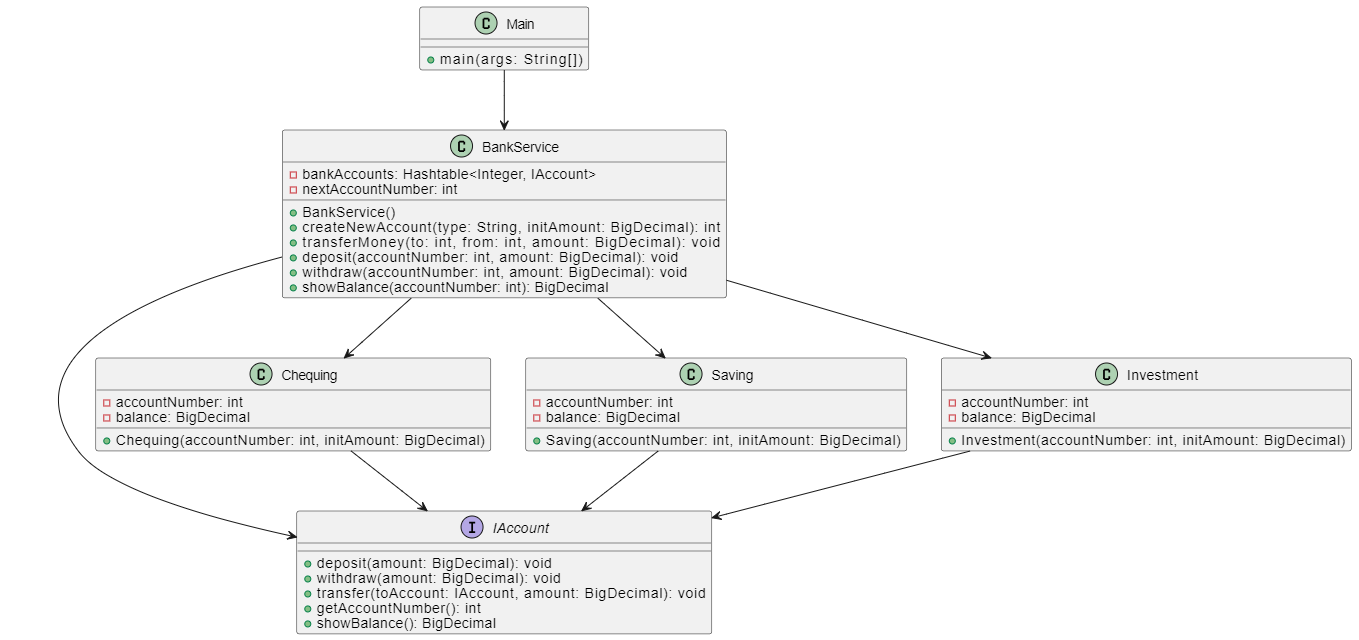

The diagram above was exported from draw.io. Its source (the exported page's mxGraphModel, read from the mxfile embedded in the PNG):
<mxGraphModel dx="2345" dy="1797" grid="0" gridSize="10" guides="1" tooltips="1" connect="1" arrows="1" fold="1" page="1" pageScale="1" pageWidth="827" pageHeight="1169" math="0" shadow="0">
  <root>
    <mxCell id="WIyWlLk6GJQsqaUBKTNV-0" />
    <mxCell id="WIyWlLk6GJQsqaUBKTNV-1" parent="WIyWlLk6GJQsqaUBKTNV-0" />
    <mxCell id="zkfFHV4jXpPFQw0GAbJ--0" value="Person" style="swimlane;fontStyle=2;align=center;verticalAlign=top;childLayout=stackLayout;horizontal=1;startSize=26;horizontalStack=0;resizeParent=1;resizeLast=0;collapsible=1;marginBottom=0;rounded=0;shadow=0;strokeWidth=1;" parent="WIyWlLk6GJQsqaUBKTNV-1" vertex="1">
      <mxGeometry x="220" y="120" width="160" height="138" as="geometry">
        <mxRectangle x="230" y="140" width="160" height="26" as="alternateBounds" />
      </mxGeometry>
    </mxCell>
    <mxCell id="zkfFHV4jXpPFQw0GAbJ--1" value="Name" style="text;align=left;verticalAlign=top;spacingLeft=4;spacingRight=4;overflow=hidden;rotatable=0;points=[[0,0.5],[1,0.5]];portConstraint=eastwest;" parent="zkfFHV4jXpPFQw0GAbJ--0" vertex="1">
      <mxGeometry y="26" width="160" height="26" as="geometry" />
    </mxCell>
    <mxCell id="zkfFHV4jXpPFQw0GAbJ--2" value="Phone Number" style="text;align=left;verticalAlign=top;spacingLeft=4;spacingRight=4;overflow=hidden;rotatable=0;points=[[0,0.5],[1,0.5]];portConstraint=eastwest;rounded=0;shadow=0;html=0;" parent="zkfFHV4jXpPFQw0GAbJ--0" vertex="1">
      <mxGeometry y="52" width="160" height="26" as="geometry" />
    </mxCell>
    <mxCell id="zkfFHV4jXpPFQw0GAbJ--3" value="Email Address" style="text;align=left;verticalAlign=top;spacingLeft=4;spacingRight=4;overflow=hidden;rotatable=0;points=[[0,0.5],[1,0.5]];portConstraint=eastwest;rounded=0;shadow=0;html=0;" parent="zkfFHV4jXpPFQw0GAbJ--0" vertex="1">
      <mxGeometry y="78" width="160" height="26" as="geometry" />
    </mxCell>
    <mxCell id="zkfFHV4jXpPFQw0GAbJ--4" value="" style="line;html=1;strokeWidth=1;align=left;verticalAlign=middle;spacingTop=-1;spacingLeft=3;spacingRight=3;rotatable=0;labelPosition=right;points=[];portConstraint=eastwest;" parent="zkfFHV4jXpPFQw0GAbJ--0" vertex="1">
      <mxGeometry y="104" width="160" height="8" as="geometry" />
    </mxCell>
    <mxCell id="zkfFHV4jXpPFQw0GAbJ--5" value="Purchase Parking Pass" style="text;align=left;verticalAlign=top;spacingLeft=4;spacingRight=4;overflow=hidden;rotatable=0;points=[[0,0.5],[1,0.5]];portConstraint=eastwest;" parent="zkfFHV4jXpPFQw0GAbJ--0" vertex="1">
      <mxGeometry y="112" width="160" height="26" as="geometry" />
    </mxCell>
    <mxCell id="zkfFHV4jXpPFQw0GAbJ--6" value="Student" style="swimlane;fontStyle=0;align=center;verticalAlign=top;childLayout=stackLayout;horizontal=1;startSize=26;horizontalStack=0;resizeParent=1;resizeLast=0;collapsible=1;marginBottom=0;rounded=0;shadow=0;strokeWidth=1;" parent="WIyWlLk6GJQsqaUBKTNV-1" vertex="1">
      <mxGeometry x="120" y="360" width="160" height="138" as="geometry">
        <mxRectangle x="130" y="380" width="160" height="26" as="alternateBounds" />
      </mxGeometry>
    </mxCell>
    <mxCell id="zkfFHV4jXpPFQw0GAbJ--7" value="Student Number" style="text;align=left;verticalAlign=top;spacingLeft=4;spacingRight=4;overflow=hidden;rotatable=0;points=[[0,0.5],[1,0.5]];portConstraint=eastwest;" parent="zkfFHV4jXpPFQw0GAbJ--6" vertex="1">
      <mxGeometry y="26" width="160" height="26" as="geometry" />
    </mxCell>
    <mxCell id="zkfFHV4jXpPFQw0GAbJ--8" value="Average Mark" style="text;align=left;verticalAlign=top;spacingLeft=4;spacingRight=4;overflow=hidden;rotatable=0;points=[[0,0.5],[1,0.5]];portConstraint=eastwest;rounded=0;shadow=0;html=0;" parent="zkfFHV4jXpPFQw0GAbJ--6" vertex="1">
      <mxGeometry y="52" width="160" height="26" as="geometry" />
    </mxCell>
    <mxCell id="zkfFHV4jXpPFQw0GAbJ--9" value="" style="line;html=1;strokeWidth=1;align=left;verticalAlign=middle;spacingTop=-1;spacingLeft=3;spacingRight=3;rotatable=0;labelPosition=right;points=[];portConstraint=eastwest;" parent="zkfFHV4jXpPFQw0GAbJ--6" vertex="1">
      <mxGeometry y="78" width="160" height="8" as="geometry" />
    </mxCell>
    <mxCell id="zkfFHV4jXpPFQw0GAbJ--10" value="Is Eligible To Enroll" style="text;align=left;verticalAlign=top;spacingLeft=4;spacingRight=4;overflow=hidden;rotatable=0;points=[[0,0.5],[1,0.5]];portConstraint=eastwest;fontStyle=4" parent="zkfFHV4jXpPFQw0GAbJ--6" vertex="1">
      <mxGeometry y="86" width="160" height="26" as="geometry" />
    </mxCell>
    <mxCell id="zkfFHV4jXpPFQw0GAbJ--11" value="Get Seminars Taken" style="text;align=left;verticalAlign=top;spacingLeft=4;spacingRight=4;overflow=hidden;rotatable=0;points=[[0,0.5],[1,0.5]];portConstraint=eastwest;" parent="zkfFHV4jXpPFQw0GAbJ--6" vertex="1">
      <mxGeometry y="112" width="160" height="26" as="geometry" />
    </mxCell>
    <mxCell id="zkfFHV4jXpPFQw0GAbJ--12" value="" style="endArrow=block;endSize=10;endFill=0;shadow=0;strokeWidth=1;rounded=0;edgeStyle=elbowEdgeStyle;elbow=vertical;" parent="WIyWlLk6GJQsqaUBKTNV-1" source="zkfFHV4jXpPFQw0GAbJ--6" target="zkfFHV4jXpPFQw0GAbJ--0" edge="1">
      <mxGeometry width="160" relative="1" as="geometry">
        <mxPoint x="200" y="203" as="sourcePoint" />
        <mxPoint x="200" y="203" as="targetPoint" />
      </mxGeometry>
    </mxCell>
    <mxCell id="zkfFHV4jXpPFQw0GAbJ--13" value="Professor" style="swimlane;fontStyle=0;align=center;verticalAlign=top;childLayout=stackLayout;horizontal=1;startSize=26;horizontalStack=0;resizeParent=1;resizeLast=0;collapsible=1;marginBottom=0;rounded=0;shadow=0;strokeWidth=1;" parent="WIyWlLk6GJQsqaUBKTNV-1" vertex="1">
      <mxGeometry x="330" y="360" width="160" height="70" as="geometry">
        <mxRectangle x="340" y="380" width="170" height="26" as="alternateBounds" />
      </mxGeometry>
    </mxCell>
    <mxCell id="zkfFHV4jXpPFQw0GAbJ--14" value="Salary" style="text;align=left;verticalAlign=top;spacingLeft=4;spacingRight=4;overflow=hidden;rotatable=0;points=[[0,0.5],[1,0.5]];portConstraint=eastwest;" parent="zkfFHV4jXpPFQw0GAbJ--13" vertex="1">
      <mxGeometry y="26" width="160" height="26" as="geometry" />
    </mxCell>
    <mxCell id="zkfFHV4jXpPFQw0GAbJ--15" value="" style="line;html=1;strokeWidth=1;align=left;verticalAlign=middle;spacingTop=-1;spacingLeft=3;spacingRight=3;rotatable=0;labelPosition=right;points=[];portConstraint=eastwest;" parent="zkfFHV4jXpPFQw0GAbJ--13" vertex="1">
      <mxGeometry y="52" width="160" height="8" as="geometry" />
    </mxCell>
    <mxCell id="zkfFHV4jXpPFQw0GAbJ--16" value="" style="endArrow=block;endSize=10;endFill=0;shadow=0;strokeWidth=1;rounded=0;edgeStyle=elbowEdgeStyle;elbow=vertical;" parent="WIyWlLk6GJQsqaUBKTNV-1" source="zkfFHV4jXpPFQw0GAbJ--13" target="zkfFHV4jXpPFQw0GAbJ--0" edge="1">
      <mxGeometry width="160" relative="1" as="geometry">
        <mxPoint x="210" y="373" as="sourcePoint" />
        <mxPoint x="310" y="271" as="targetPoint" />
      </mxGeometry>
    </mxCell>
    <mxCell id="zkfFHV4jXpPFQw0GAbJ--17" value="Address" style="swimlane;fontStyle=0;align=center;verticalAlign=top;childLayout=stackLayout;horizontal=1;startSize=26;horizontalStack=0;resizeParent=1;resizeLast=0;collapsible=1;marginBottom=0;rounded=0;shadow=0;strokeWidth=1;" parent="WIyWlLk6GJQsqaUBKTNV-1" vertex="1">
      <mxGeometry x="508" y="120" width="160" height="216" as="geometry">
        <mxRectangle x="550" y="140" width="160" height="26" as="alternateBounds" />
      </mxGeometry>
    </mxCell>
    <mxCell id="zkfFHV4jXpPFQw0GAbJ--18" value="Street" style="text;align=left;verticalAlign=top;spacingLeft=4;spacingRight=4;overflow=hidden;rotatable=0;points=[[0,0.5],[1,0.5]];portConstraint=eastwest;" parent="zkfFHV4jXpPFQw0GAbJ--17" vertex="1">
      <mxGeometry y="26" width="160" height="26" as="geometry" />
    </mxCell>
    <mxCell id="zkfFHV4jXpPFQw0GAbJ--19" value="City" style="text;align=left;verticalAlign=top;spacingLeft=4;spacingRight=4;overflow=hidden;rotatable=0;points=[[0,0.5],[1,0.5]];portConstraint=eastwest;rounded=0;shadow=0;html=0;" parent="zkfFHV4jXpPFQw0GAbJ--17" vertex="1">
      <mxGeometry y="52" width="160" height="26" as="geometry" />
    </mxCell>
    <mxCell id="zkfFHV4jXpPFQw0GAbJ--20" value="State" style="text;align=left;verticalAlign=top;spacingLeft=4;spacingRight=4;overflow=hidden;rotatable=0;points=[[0,0.5],[1,0.5]];portConstraint=eastwest;rounded=0;shadow=0;html=0;" parent="zkfFHV4jXpPFQw0GAbJ--17" vertex="1">
      <mxGeometry y="78" width="160" height="26" as="geometry" />
    </mxCell>
    <mxCell id="zkfFHV4jXpPFQw0GAbJ--21" value="Postal Code" style="text;align=left;verticalAlign=top;spacingLeft=4;spacingRight=4;overflow=hidden;rotatable=0;points=[[0,0.5],[1,0.5]];portConstraint=eastwest;rounded=0;shadow=0;html=0;" parent="zkfFHV4jXpPFQw0GAbJ--17" vertex="1">
      <mxGeometry y="104" width="160" height="26" as="geometry" />
    </mxCell>
    <mxCell id="zkfFHV4jXpPFQw0GAbJ--22" value="Country" style="text;align=left;verticalAlign=top;spacingLeft=4;spacingRight=4;overflow=hidden;rotatable=0;points=[[0,0.5],[1,0.5]];portConstraint=eastwest;rounded=0;shadow=0;html=0;" parent="zkfFHV4jXpPFQw0GAbJ--17" vertex="1">
      <mxGeometry y="130" width="160" height="26" as="geometry" />
    </mxCell>
    <mxCell id="zkfFHV4jXpPFQw0GAbJ--23" value="" style="line;html=1;strokeWidth=1;align=left;verticalAlign=middle;spacingTop=-1;spacingLeft=3;spacingRight=3;rotatable=0;labelPosition=right;points=[];portConstraint=eastwest;" parent="zkfFHV4jXpPFQw0GAbJ--17" vertex="1">
      <mxGeometry y="156" width="160" height="8" as="geometry" />
    </mxCell>
    <mxCell id="zkfFHV4jXpPFQw0GAbJ--24" value="Validate" style="text;align=left;verticalAlign=top;spacingLeft=4;spacingRight=4;overflow=hidden;rotatable=0;points=[[0,0.5],[1,0.5]];portConstraint=eastwest;" parent="zkfFHV4jXpPFQw0GAbJ--17" vertex="1">
      <mxGeometry y="164" width="160" height="26" as="geometry" />
    </mxCell>
    <mxCell id="zkfFHV4jXpPFQw0GAbJ--25" value="Output As Label" style="text;align=left;verticalAlign=top;spacingLeft=4;spacingRight=4;overflow=hidden;rotatable=0;points=[[0,0.5],[1,0.5]];portConstraint=eastwest;" parent="zkfFHV4jXpPFQw0GAbJ--17" vertex="1">
      <mxGeometry y="190" width="160" height="26" as="geometry" />
    </mxCell>
    <mxCell id="zkfFHV4jXpPFQw0GAbJ--26" value="" style="endArrow=open;shadow=0;strokeWidth=1;rounded=0;endFill=1;edgeStyle=elbowEdgeStyle;elbow=vertical;" parent="WIyWlLk6GJQsqaUBKTNV-1" source="zkfFHV4jXpPFQw0GAbJ--0" target="zkfFHV4jXpPFQw0GAbJ--17" edge="1">
      <mxGeometry x="0.5" y="41" relative="1" as="geometry">
        <mxPoint x="380" y="192" as="sourcePoint" />
        <mxPoint x="540" y="192" as="targetPoint" />
        <mxPoint x="-40" y="32" as="offset" />
      </mxGeometry>
    </mxCell>
    <mxCell id="zkfFHV4jXpPFQw0GAbJ--27" value="0..1" style="resizable=0;align=left;verticalAlign=bottom;labelBackgroundColor=none;fontSize=12;" parent="zkfFHV4jXpPFQw0GAbJ--26" connectable="0" vertex="1">
      <mxGeometry x="-1" relative="1" as="geometry">
        <mxPoint y="4" as="offset" />
      </mxGeometry>
    </mxCell>
    <mxCell id="zkfFHV4jXpPFQw0GAbJ--28" value="1" style="resizable=0;align=right;verticalAlign=bottom;labelBackgroundColor=none;fontSize=12;" parent="zkfFHV4jXpPFQw0GAbJ--26" connectable="0" vertex="1">
      <mxGeometry x="1" relative="1" as="geometry">
        <mxPoint x="-7" y="4" as="offset" />
      </mxGeometry>
    </mxCell>
    <mxCell id="zkfFHV4jXpPFQw0GAbJ--29" value="lives at" style="text;html=1;resizable=0;points=[];;align=center;verticalAlign=middle;labelBackgroundColor=none;rounded=0;shadow=0;strokeWidth=1;fontSize=12;" parent="zkfFHV4jXpPFQw0GAbJ--26" vertex="1" connectable="0">
      <mxGeometry x="0.5" y="49" relative="1" as="geometry">
        <mxPoint x="-38" y="40" as="offset" />
      </mxGeometry>
    </mxCell>
    <UserObject label="" plantUmlData="{&quot;data&quot;:&quot;@startuml MultiAccountBankingSystem\n\nclass Main {\n    +main(args: String[])\n}\n\nclass BankService {\n    -bankAccounts: Hashtable&lt;Integer, IAccount&gt;\n    -nextAccountNumber: int\n    +BankService()\n    +createNewAccount(type: String, initAmount: BigDecimal): int\n    +transferMoney(to: int, from: int, amount: BigDecimal): void\n    +deposit(accountNumber: int, amount: BigDecimal): void\n    +withdraw(accountNumber: int, amount: BigDecimal): void\n    +showBalance(accountNumber: int): BigDecimal\n}\n\ninterface IAccount {\n    +deposit(amount: BigDecimal): void\n    +withdraw(amount: BigDecimal): void\n    +transfer(toAccount: IAccount, amount: BigDecimal): void\n    +getAccountNumber(): int\n    +showBalance(): BigDecimal\n}\n\nclass Chequing {\n    -accountNumber: int\n    -balance: BigDecimal\n    +Chequing(accountNumber: int, initAmount: BigDecimal)\n}\n\nclass Saving {\n    -accountNumber: int\n    -balance: BigDecimal\n    +Saving(accountNumber: int, initAmount: BigDecimal)\n}\n\nclass Investment {\n    -accountNumber: int\n    -balance: BigDecimal\n    +Investment(accountNumber: int, initAmount: BigDecimal)\n}\n\nMain--&gt; BankService\nBankService --&gt; IAccount\nBankService --&gt; Chequing\nBankService --&gt; Saving\nBankService --&gt; Investment\nChequing --&gt; IAccount\nSaving --&gt; IAccount\nInvestment --&gt; IAccount\n\n@enduml\n&quot;,&quot;format&quot;:&quot;svg&quot;}" id="ivfnPrqCm94iXxMik7R9-0">
      <mxCell style="shape=image;noLabel=1;verticalAlign=top;aspect=fixed;imageAspect=0;image=data:image/svg+xml,(base64 omitted: 22836 chars);" vertex="1" parent="WIyWlLk6GJQsqaUBKTNV-1">
        <mxGeometry x="-270" y="-40" width="1358" height="640" as="geometry" />
      </mxCell>
    </UserObject>
  </root>
</mxGraphModel>